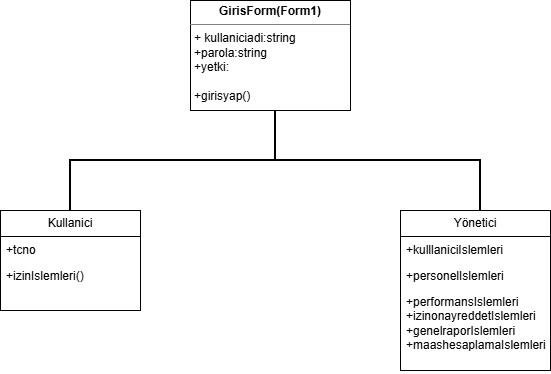

The diagram above was exported from draw.io. Its source (the exported page's mxGraphModel, read from the mxfile embedded in the PNG):
<mxGraphModel dx="1042" dy="570" grid="1" gridSize="10" guides="1" tooltips="1" connect="1" arrows="1" fold="1" page="1" pageScale="1" pageWidth="827" pageHeight="1169" math="0" shadow="0">
  <root>
    <mxCell id="0" />
    <mxCell id="1" parent="0" />
    <mxCell id="hpOrtRqO7T5I2WpwSf1J-2" parent="1" style="verticalAlign=top;align=left;overflow=fill;html=1;whiteSpace=wrap;" value="&lt;p style=&quot;margin:0px;margin-top:4px;text-align:center;&quot;&gt;&lt;b&gt;GirisForm(Form1)&lt;/b&gt;&lt;/p&gt;&lt;hr size=&quot;1&quot; style=&quot;border-style:solid;&quot;&gt;&lt;p style=&quot;margin:0px;margin-left:4px;&quot;&gt;+ kullaniciadi:string&lt;/p&gt;&lt;p style=&quot;margin:0px;margin-left:4px;&quot;&gt;+parola:string&lt;/p&gt;&lt;p style=&quot;margin:0px;margin-left:4px;&quot;&gt;+yetki:&lt;/p&gt;&lt;p style=&quot;margin:0px;margin-left:4px;&quot;&gt;&lt;br&gt;&lt;/p&gt;&lt;p style=&quot;margin:0px;margin-left:4px;&quot;&gt;+girisyap()&lt;/p&gt;" vertex="1">
      <mxGeometry height="110" width="160" x="250" y="30" as="geometry" />
    </mxCell>
    <mxCell id="hpOrtRqO7T5I2WpwSf1J-3" parent="1" style="strokeWidth=2;html=1;shape=mxgraph.flowchart.annotation_2;align=left;labelPosition=right;pointerEvents=1;direction=south;" value="" vertex="1">
      <mxGeometry height="100" width="410" x="130" y="140" as="geometry" />
    </mxCell>
    <mxCell id="hpOrtRqO7T5I2WpwSf1J-7" parent="1" style="swimlane;fontStyle=0;childLayout=stackLayout;horizontal=1;startSize=26;fillColor=none;horizontalStack=0;resizeParent=1;resizeParentMax=0;resizeLast=0;collapsible=1;marginBottom=0;whiteSpace=wrap;html=1;" value="Kullanici" vertex="1">
      <mxGeometry height="100" width="140" x="60" y="240" as="geometry" />
    </mxCell>
    <mxCell id="hpOrtRqO7T5I2WpwSf1J-8" parent="hpOrtRqO7T5I2WpwSf1J-7" style="text;strokeColor=none;fillColor=none;align=left;verticalAlign=top;spacingLeft=4;spacingRight=4;overflow=hidden;rotatable=0;points=[[0,0.5],[1,0.5]];portConstraint=eastwest;whiteSpace=wrap;html=1;" value="+tcno" vertex="1">
      <mxGeometry height="26" width="140" y="26" as="geometry" />
    </mxCell>
    <mxCell id="hpOrtRqO7T5I2WpwSf1J-9" parent="hpOrtRqO7T5I2WpwSf1J-7" style="text;strokeColor=none;fillColor=none;align=left;verticalAlign=top;spacingLeft=4;spacingRight=4;overflow=hidden;rotatable=0;points=[[0,0.5],[1,0.5]];portConstraint=eastwest;whiteSpace=wrap;html=1;" value="+izinIslemleri()" vertex="1">
      <mxGeometry height="48" width="140" y="52" as="geometry" />
    </mxCell>
    <mxCell id="hpOrtRqO7T5I2WpwSf1J-11" parent="1" style="swimlane;fontStyle=0;childLayout=stackLayout;horizontal=1;startSize=26;fillColor=none;horizontalStack=0;resizeParent=1;resizeParentMax=0;resizeLast=0;collapsible=1;marginBottom=0;whiteSpace=wrap;html=1;" value="Yönetici" vertex="1">
      <mxGeometry height="160" width="150" x="460" y="240" as="geometry" />
    </mxCell>
    <mxCell id="hpOrtRqO7T5I2WpwSf1J-12" parent="hpOrtRqO7T5I2WpwSf1J-11" style="text;strokeColor=none;fillColor=none;align=left;verticalAlign=top;spacingLeft=4;spacingRight=4;overflow=hidden;rotatable=0;points=[[0,0.5],[1,0.5]];portConstraint=eastwest;whiteSpace=wrap;html=1;" value="+kulllaniciIslemleri" vertex="1">
      <mxGeometry height="26" width="150" y="26" as="geometry" />
    </mxCell>
    <mxCell id="hpOrtRqO7T5I2WpwSf1J-13" parent="hpOrtRqO7T5I2WpwSf1J-11" style="text;strokeColor=none;fillColor=none;align=left;verticalAlign=top;spacingLeft=4;spacingRight=4;overflow=hidden;rotatable=0;points=[[0,0.5],[1,0.5]];portConstraint=eastwest;whiteSpace=wrap;html=1;" value="+personelIslemleri" vertex="1">
      <mxGeometry height="26" width="150" y="52" as="geometry" />
    </mxCell>
    <mxCell id="hpOrtRqO7T5I2WpwSf1J-14" parent="hpOrtRqO7T5I2WpwSf1J-11" style="text;strokeColor=none;fillColor=none;align=left;verticalAlign=top;spacingLeft=4;spacingRight=4;overflow=hidden;rotatable=0;points=[[0,0.5],[1,0.5]];portConstraint=eastwest;whiteSpace=wrap;html=1;" value="+performansIslemleri&lt;div&gt;+izinonayreddetIslemleri&lt;/div&gt;&lt;div&gt;+genelraporIslemleri&lt;/div&gt;&lt;div&gt;+maashesaplamaIslemleri&lt;/div&gt;&lt;div&gt;&lt;br&gt;&lt;/div&gt;" vertex="1">
      <mxGeometry height="82" width="150" y="78" as="geometry" />
    </mxCell>
  </root>
</mxGraphModel>